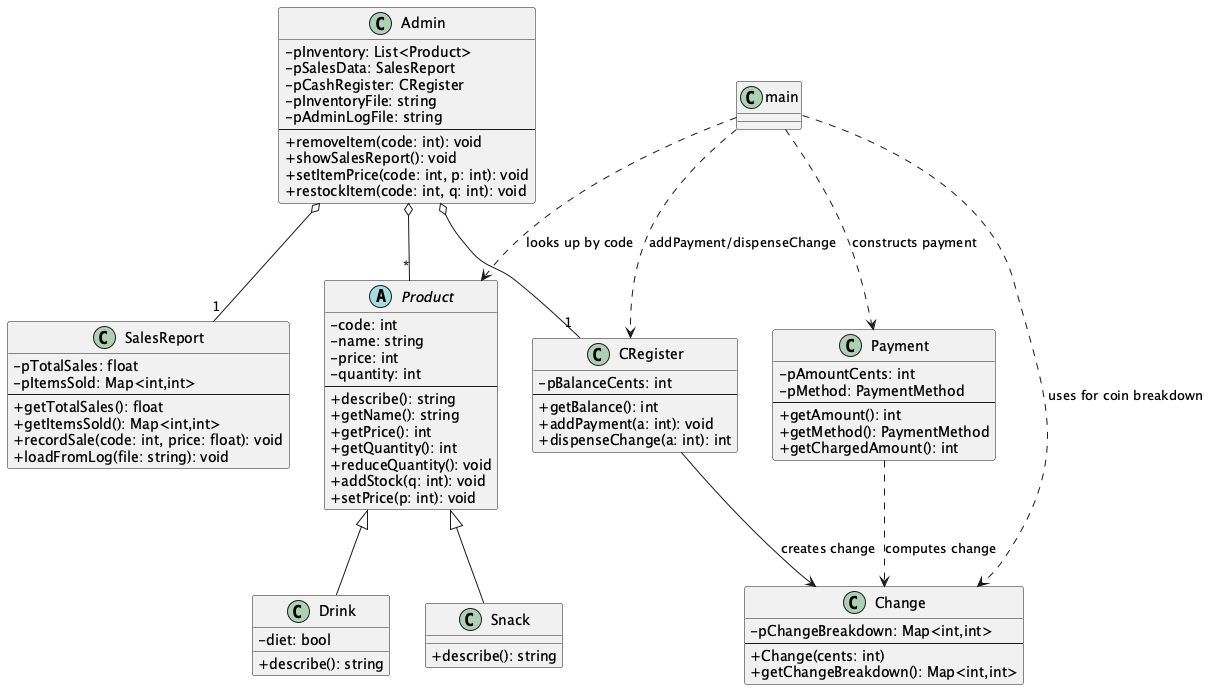

The diagram above was rendered by PlantUML. Its source (embedded in the PNG):
@startuml
skinparam classAttributeIconSize 0




abstract class Product {
  - code: int
  - name: string
  - price: int
  - quantity: int
  --
  + describe(): string
  + getName(): string
  + getPrice(): int
  + getQuantity(): int
  + reduceQuantity(): void
  + addStock(q: int): void
  + setPrice(p: int): void
}

class Snack {
  + describe(): string
}
class Drink {
  - diet: bool
  + describe(): string
}

Product <|-- Snack
Product <|-- Drink


class Payment {
  - pAmountCents: int
  - pMethod: PaymentMethod
  --
  + getAmount(): int
  + getMethod(): PaymentMethod
  + getChargedAmount(): int
}

class CRegister {
  - pBalanceCents: int
  --
  + getBalance(): int
  + addPayment(a: int): void
  + dispenseChange(a: int): int
}

class Change {
  - pChangeBreakdown: Map<int,int>
  --
  + Change(cents: int)
  + getChangeBreakdown(): Map<int,int>
}

class SalesReport {
  - pTotalSales: float
  - pItemsSold: Map<int,int>
  --
  + getTotalSales(): float
  + getItemsSold(): Map<int,int>
  + recordSale(code: int, price: float): void
  + loadFromLog(file: string): void
}

class Admin {
  - pInventory: List<Product>
  - pSalesData: SalesReport
  - pCashRegister: CRegister
  - pInventoryFile: string
  - pAdminLogFile: string
  --
  + removeItem(code: int): void
  + showSalesReport(): void
  + setItemPrice(code: int, p: int): void
  + restockItem(code: int, q: int): void
}


Admin o-- "1" CRegister
Admin o-- "1" SalesReport

Admin o-- "*" Product

' Show runtime usage dependencies
Payment ..> Change        : computes change
CRegister --> Change      : creates change
main ..> Product          : looks up by code
main ..> Payment          : constructs payment
main ..> CRegister        : addPayment/dispenseChange
main ..> Change           : uses for coin breakdown


@enduml